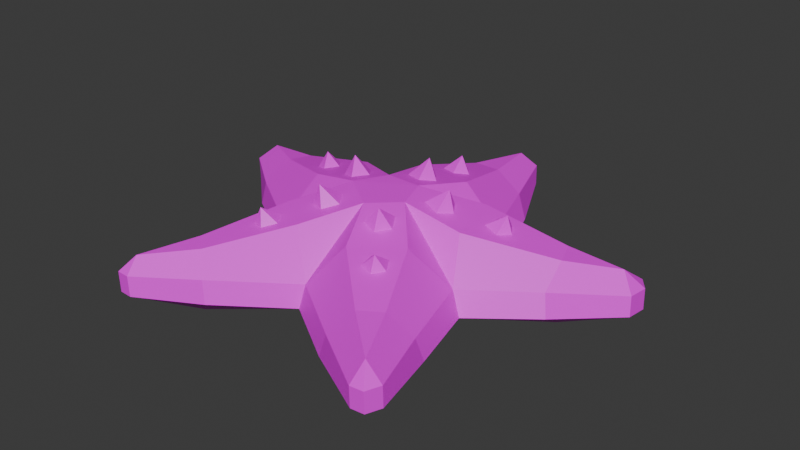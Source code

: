 # Source: SM_Prop_Starfish_01.blend  (saved by Blender 4.5.88; exported with 4.5.12 LTS)
import bpy
from mathutils import Matrix  # noqa: F401  (used for matrix-valued properties, if any)

bpy.ops.wm.read_factory_settings(use_empty=True)
scene = bpy.context.scene
scene.name = 'Scene'

# ---- collections
col_sm_prop_starfish_01 = bpy.data.collections.new('SM_Prop_Starfish_01'); scene.collection.children.link(col_sm_prop_starfish_01)

# ---- images (referenced by path relative to the original .blend; pixels are not part of the script)
import os
ASSET_DIR = os.environ.get("B2B_ASSET_DIR", "")  # directory of the original .blend (textures are referenced by path, not embedded)
HERE = os.path.dirname(os.path.abspath(__file__))  # packed textures are extracted next to this script under _unpacked/

def load_image(name, relpath, width, height, colorspace="sRGB"):
    """Load a texture the original file referenced (path relative to the .blend, or extracted next to this script)."""
    p = next((c for c in (os.path.join(HERE, relpath), os.path.join(ASSET_DIR, relpath)) if relpath and os.path.exists(c)), "")
    if p:
        img = bpy.data.images.load(p, check_existing=True)
        img.name = name
    else:  # same state as the original file: an image datablock whose file is absent (Cycles renders it pink)
        img = bpy.data.images.new(name, width, height)
        img.source = "FILE"
        img.filepath = "//" + (relpath or name)
    img.colorspace_settings.name = colorspace
    return img
img_file383 = load_image('_file383', 'RopeBridge.png', 1024, 1024, 'sRGB')

# ---- materials (node trees are filled in below, after node groups)
mat_explorer_mat32 = bpy.data.materials.new('Explorer_MAT32')
mat_explorer_mat32.diffuse_color = (1.0, 1.0, 1.0, 1.0)
mat_explorer_mat32.roughness = 0.5528

# ---- material node trees
mat_explorer_mat32.use_nodes = True; mat_explorer_mat32.node_tree.nodes.clear()
_N = mat_explorer_mat32.node_tree.nodes; _L = mat_explorer_mat32.node_tree.links
n0 = _N.new('ShaderNodeBsdfPrincipled'); n0.name = 'Principled BSDF'; n0.location = (-200, 100)
n0.inputs[2].default_value = 0.5528
n0.inputs[27].default_value = (0.0, 0.0, 0.0, 1.0)
n0.inputs[28].default_value = 1.0
n1 = _N.new('ShaderNodeOutputMaterial'); n1.name = 'Material Output'; n1.location = (200, 100)
n2 = _N.new('ShaderNodeNormalMap'); n2.name = 'Normal Map'; n2.location = (-600, -600)
n2.label = 'Normal/Map'
n3 = _N.new('ShaderNodeTexImage'); n3.name = 'Image Texture'; n3.location = (-600, 300)
n3.image = img_file383
_L.new(n0.outputs[0], n1.inputs[0])
_L.new(n2.outputs[0], n0.inputs[5])
_L.new(n3.outputs[0], n0.inputs[0])
n1.is_active_output = True

# ---- world
world_world = bpy.data.worlds.new('World'); scene.world = world_world
world_world.use_nodes = True; world_world.node_tree.nodes.clear()
_N = world_world.node_tree.nodes; _L = world_world.node_tree.links
n0 = _N.new('ShaderNodeOutputWorld'); n0.name = 'World Output'; n0.location = (200, 100)
n1 = _N.new('ShaderNodeBackground'); n1.name = 'Background'; n1.location = (-200, 100)
n1.inputs[0].default_value = (0.05088, 0.05088, 0.05088, 1.0)
_L.new(n1.outputs[0], n0.inputs[0])
n0.is_active_output = True
world_world.color = (0.05088, 0.05088, 0.05088)
world_world.sun_shadow_jitter_overblur = 0.0

# ---- meshes
me_mesh = bpy.data.meshes.new('Mesh')
me_mesh.from_pydata([(0.01195, 0.03268, 0.03376), (0.007111, 0.02091, 0.03551), (0.002714, 0.0143, 0.03703), (-0.007136, 0.0101, 0.03896), (0.007347, 0.009439, 0.03917), (0.0008673, 0.024, 0.04341), (-0.05816, -0.07258, 0.0186), (-0.05022, -0.04597, 0.0186), (-0.05817, -0.07237, 0.01029), (-0.05333, -0.04441, 0.01009), (-0.02711, -0.06509, 0.01011), (-0.0426, -0.05158, 0.02653), (-0.02769, -0.0221, 0.03376), (0.05924, 0.03411, 0.0186), (0.05817, 0.03835, 0.01009), (0.02546, 0.03445, 0.0186), (0.02909, 0.02136, 0.03393), (-0.05628, -0.07805, 0.0103), (0.0454, -0.01538, 0.009848), (0.02939, 0.03792, 0.009848), (-0.05105, -0.07834, 0.01029), (-0.0005313, -0.04578, 0.009848), (-0.04282, -0.01363, 0.009848), (-0.01368, -0.002486, 0.03912), (0.001424, -0.01386, 0.03901), (-0.05627, -0.07826, 0.0186), (-0.05228, -0.07279, 0.02423), (0.01217, -0.004037, 0.03903), (-0.01764, -0.01314, 0.0357), (-0.01459, -0.01921, 0.04341), (-0.01029, -0.01048, 0.03713), (-0.0299, -0.03134, 0.03082), (-0.02694, -0.03661, 0.03702), (-0.02317, -0.02881, 0.03212), (-0.02962, -0.03782, 0.02968), (-0.05104, -0.07856, 0.0186), (-0.019, -0.03497, 0.03153), (-0.01071, -0.0228, 0.03482), (-0.01739, -0.02031, 0.03442), (0.08703, 0.03427, 0.01029), (-0.02915, -0.06367, 0.0186), (-0.005756, -0.01713, 0.0365), (-0.03525, -0.05781, 0.0263), (0.06206, 0.025, 0.02676), (0.01509, 0.01011, 0.03644), (0.02357, 0.006671, 0.04341), (0.02247, 0.01189, 0.03473), (-0.01237, -0.0332, 0.03366), (0.0002819, -0.04302, 0.0186), (0.02662, 0.005914, 0.034), (0.09088, 0.0291, 0.0103), (0.06863, 0.002276, 0.01011), (0.0225, -0.0004051, 0.03529), (0.0148, 0.001919, 0.03697), (0.03638, 0.01694, 0.03161), (0.04371, 0.01373, 0.03702), (0.04303, 0.01834, 0.03024), (0.08699, 0.03401, 0.0186), (0.03582, 0.009376, 0.03192), (0.08992, 0.02151, 0.01028), (0.04659, 0.01316, 0.02966), (0.08361, 0.02638, 0.02451), (-0.02362, -0.04009, 0.03002), (0.04305, 0.007438, 0.03053), (0.01137, -0.03412, 0.03366), (0.04101, -0.01343, 0.0186), (0.03465, -0.001702, 0.03344), (0.007084, -0.01361, 0.03725), (0.01395, -0.02022, 0.04341), (0.01465, -0.01124, 0.03655), (0.02524, -0.06298, 0.01008), (0.0286, -0.02244, 0.03376), (0.01846, -0.01766, 0.03498), (0.01415, -0.02319, 0.0345), (0.007307, -0.02128, 0.03577), (0.06593, 0.01454, 0.02674), (0.09084, 0.02885, 0.0186), (0.0663, 0.004791, 0.0186), (0.05277, -0.04346, 0.01009), (0.08987, 0.02126, 0.0186), (0.0272, -0.06154, 0.0186), (0.05042, -0.04518, 0.0186), (0.02054, -0.03135, 0.03215), (0.02679, -0.03727, 0.03702), (0.02761, -0.02946, 0.03171), (0.02096, -0.03847, 0.03091), (0.03088, -0.03526, 0.03038), (0.02711, -0.04006, 0.02999), (0.007193, -0.01568, 0.03691), (0.03456, -0.05559, 0.02756), (0.04254, -0.05003, 0.02746), (0.05908, -0.07075, 0.01028), (0.0514, -0.07719, 0.01029), (0.05231, -0.07095, 0.02521), (0.05138, -0.07741, 0.0186), (0.05905, -0.07097, 0.0186), (0.05679, -0.07671, 0.0103), (0.05676, -0.07692, 0.0186), (-0.004991, 0.01695, 0.03643), (-0.04045, -0.01343, 0.0186), (-0.004434, 0.02453, 0.03474), (0.002477, 0.02661, 0.03422), (-0.0129, 0.006876, 0.03728), (-0.02229, 0.008292, 0.04341), (-0.01791, 0.0009767, 0.03692), (-0.02442, 0.003746, 0.03524), (-0.01749, 0.01298, 0.03579), (-0.02411, 0.01054, 0.03476), (-0.03605, 0.002034, 0.03378), (0.01562, 0.06342, 0.0186), (0.006183, 0.04273, 0.03037), (0.0002515, 0.04533, 0.03702), (0.001999, 0.03652, 0.03195), (-0.005231, 0.03909, 0.0314), (0.02081, 0.06065, 0.01007), (0.001772, 0.0481, 0.02911), (-0.01112, 0.03415, 0.03366), (-0.02489, 0.03445, 0.0186), (-0.02907, 0.02276, 0.03364), (0.005247, 0.06286, 0.02642), (-0.03429, 0.01359, 0.03226), (-0.04262, 0.01478, 0.03702), (-0.03879, 0.007983, 0.03174), (-0.04485, 0.01069, 0.03023), (-0.03855, 0.01914, 0.03091), (-0.02762, 0.03766, 0.009849), (-0.06969, 0.006048, 0.0186), (-0.04454, 0.01693, 0.0298), (-0.0701, 0.003566, 0.01012), (-0.01949, 0.06244, 0.01007), (-0.01507, 0.06342, 0.0186), (-0.005559, 0.06288, 0.02629), (-0.06527, 0.01634, 0.02677), (0.005679, 0.09103, 0.0186), (-0.004743, 0.04614, 0.02965), (-0.05937, 0.03359, 0.0186), (-0.004197, 0.0463, 0.02961), (0.005691, 0.09131, 0.01028), (-0.05951, 0.03624, 0.0101), (-0.0001183, 0.08764, 0.02396), (-0.06212, 0.02502, 0.02638), (-0.08435, 0.02734, 0.02426), (-0.005115, 0.09103, 0.0186), (-0.0001331, 0.09391, 0.0186), (-0.005106, 0.09131, 0.01028), (-0.08993, 0.02198, 0.01029), (-0.0001229, 0.09419, 0.01029), (-0.08991, 0.02172, 0.0186), (-0.08722, 0.03426, 0.01029), (-0.0872, 0.034, 0.0186), (-0.09088, 0.02968, 0.0103), (-0.09086, 0.02942, 0.0186), (-9.13e-05, 0.08759, 0.007136), (-0.08382, 0.0268, 0.007394), (-0.05286, -0.07404, 0.007297), (0.05301, -0.07233, 0.007243), (0.08675, 0.02727, 0.007255), (-0.002833, 0.0617, 0.0001983), (0.003634, 0.06141, 0.0001687), (0.007126, 0.01008, -0.0007043), (-0.005361, 0.01007, -0.0006917), (-0.064, 0.02236, 0.000664), (-0.06551, 0.01772, 0.0006498), (-0.00895, -0.001413, -0.0006676), (-0.03714, -0.05718, 0.0007843), (-0.04246, -0.05298, 0.0006922), (0.0007564, -0.00838, -0.0007028), (0.04116, -0.0517, 0.0006396), (0.03589, -0.05543, 0.0007318), (0.01069, -0.00153, -0.0007201), (0.0627, 0.02273, 0.0003599), (0.06444, 0.01673, 0.0004369), (0.03589, 0.007031, -0.0001778), (0.03393, 0.01618, -0.000191), (0.005437, 0.03491, -0.000282), (-0.004157, 0.03465, -0.000268), (-0.03263, 0.01579, -6.135e-05), (-0.03483, 0.007343, -6.473e-05), (-0.02725, -0.02958, 7.509e-05), (-0.01973, -0.03476, 0.0001012), (0.0206, -0.03496, 0.0001076), (0.02751, -0.02923, 3.063e-05)], [], [(1, 5, 2), (8, 6, 7, 9), (7, 11, 12, 99), (15, 13, 14, 19), (11, 7, 6, 26), (4, 16, 15), (6, 8, 17, 25), (13, 15, 16, 43), (25, 17, 20, 35), (24, 27, 4, 23), (4, 3, 23), (6, 25, 26), (28, 29, 30), (31, 32, 33), (34, 32, 31), (35, 26, 25), (33, 32, 36), (37, 29, 38), (39, 14, 13, 57), (40, 35, 20, 10), (26, 35, 40, 42), (41, 29, 37), (44, 45, 46), (47, 42, 40, 48), (38, 29, 28), (10, 21, 48, 40), (46, 45, 49), (48, 24, 47), (52, 45, 53), (54, 55, 56), (58, 55, 54), (56, 55, 60), (13, 43, 61, 57), (62, 32, 34), (30, 29, 41), (63, 55, 58), (64, 24, 48), (65, 66, 27), (60, 55, 63), (67, 68, 69), (36, 32, 62), (50, 39, 57, 76), (48, 21, 70, 80), (65, 18, 51, 77), (65, 27, 71), (69, 68, 72), (53, 45, 44), (73, 68, 74), (75, 66, 65, 77), (59, 50, 76, 79), (57, 61, 76), (77, 51, 59, 79), (78, 18, 65, 81), (61, 75, 77, 79), (64, 48, 80, 89), (79, 76, 61), (49, 45, 52), (81, 65, 71, 90), (82, 83, 84), (85, 83, 82), (84, 83, 86), (87, 83, 85), (86, 83, 87), (74, 68, 67, 88), (80, 70, 92, 94), (72, 68, 73), (91, 78, 81, 95), (93, 89, 80, 94), (81, 90, 93, 95), (96, 91, 95, 97), (92, 96, 97, 94), (97, 93, 94), (95, 93, 97), (26, 42, 11), (90, 89, 93), (0, 4, 15), (2, 5, 98), (12, 23, 99), (98, 5, 100), (101, 5, 1), (102, 103, 104), (104, 103, 105), (100, 5, 101), (106, 103, 102), (105, 103, 107), (99, 23, 108), (9, 7, 99, 22), (0, 15, 109, 119), (110, 111, 112), (107, 103, 106), (112, 111, 113), (15, 19, 114, 109), (115, 111, 110), (3, 116, 117), (118, 3, 117), (120, 121, 122), (122, 121, 123), (124, 121, 120), (126, 99, 108, 132), (123, 121, 127), (127, 121, 124), (128, 22, 99, 126), (130, 117, 116, 131), (119, 109, 133, 139), (113, 111, 134), (118, 117, 135, 140), (134, 111, 115, 136), (109, 114, 137, 133), (129, 125, 117, 130), (130, 131, 139, 142), (117, 125, 138, 135), (126, 132, 141, 147), (133, 143, 139), (144, 129, 130, 142), (142, 139, 143), (143, 133, 137, 146), (145, 128, 126, 147), (141, 140, 135, 149), (144, 142, 143, 146), (135, 138, 148, 149), (17, 154, 20), (10, 20, 154, 164), (21, 10, 164, 179), (21, 179, 166), (96, 155, 91), (91, 155, 167, 78), (18, 78, 167, 181), (18, 181, 169), (159, 169, 166, 160), (166, 163, 160), (146, 152, 144), (129, 144, 152, 157), (125, 129, 157, 175), (160, 125, 175), (150, 148, 153), (145, 150, 153), (177, 22, 128, 162), (19, 14, 170, 173), (173, 159, 19), (50, 156, 39), (147, 141, 151), (149, 151, 141), (145, 147, 151, 150), (150, 151, 149, 148), (132, 140, 141), (61, 43, 75), (131, 119, 139), (146, 137, 152), (158, 114, 19, 174), (159, 174, 19), (161, 138, 125, 176), (160, 176, 125), (148, 138, 161, 153), (145, 153, 162, 128), (17, 8, 154), (165, 9, 22, 178), (163, 178, 22), (96, 92, 155), (168, 70, 21, 180), (166, 180, 21), (156, 170, 14, 39), (50, 59, 156), (59, 51, 171, 156), (171, 51, 18, 172), (169, 172, 18), (158, 152, 137, 114), (165, 154, 8, 9), (168, 155, 92, 70), (157, 158, 174, 175), (162, 161, 176, 177), (164, 165, 178, 179), (167, 168, 180, 181), (170, 171, 172, 173), (157, 152, 158), (153, 161, 162), (164, 154, 165), (167, 155, 168), (170, 156, 171), (173, 172, 169, 159), (175, 174, 159, 160), (177, 176, 160, 163), (179, 178, 163, 166), (181, 180, 166, 169), (177, 163, 22), (43, 16, 66, 75), (64, 89, 90, 71), (12, 11, 42, 47), (27, 24, 64, 71), (24, 23, 12, 47), (23, 3, 118, 108), (16, 4, 27, 66), (132, 108, 118, 140), (0, 119, 131, 116), (4, 0, 116, 3)])
me_mesh.polygons.foreach_set('use_smooth', [True] * 194)
_k = set([(0, 4), (0, 15), (0, 116), (0, 119), (1, 2), (1, 5), (1, 101), (2, 5), (2, 98), (3, 4), (3, 23), (3, 116), (3, 117), (3, 118), (4, 15), (4, 16), (4, 23), (4, 27), (5, 98), (5, 100), (5, 101), (6, 7), (6, 8), (6, 25), (6, 26), (7, 9), (7, 11), (7, 99), (8, 9), (8, 17), (8, 154), (9, 22), (9, 165), (10, 20), (10, 21), (10, 40), (10, 164), (11, 12), (11, 26), (11, 42), (12, 23), (12, 47), (12, 99), (13, 14), (13, 15), (13, 43), (13, 57), (14, 19), (14, 39), (14, 170), (15, 16), (15, 19), (15, 109), (16, 43), (16, 66), (17, 20), (17, 25), (17, 154), (18, 51), (18, 65), (18, 78), (18, 169), (18, 172), (18, 181), (19, 114), (19, 159), (19, 173), (19, 174), (20, 35), (20, 154), (21, 48), (21, 70), (21, 166), (21, 179), (21, 180), (22, 99), (22, 128), (22, 163), (22, 177), (22, 178), (23, 24), (23, 99), (23, 108), (24, 27), (24, 47), (24, 48), (24, 64), (25, 26), (25, 35), (26, 35), (26, 42), (27, 65), (27, 66), (27, 71), (28, 29), (28, 30), (28, 38), (29, 30), (29, 37), (29, 38), (29, 41), (30, 41), (31, 32), (31, 33), (31, 34), (32, 33), (32, 34), (32, 36), (32, 62), (33, 36), (34, 62), (35, 40), (36, 62), (37, 38), (37, 41), (39, 50), (39, 57), (39, 156), (40, 42), (40, 48), (42, 47), (43, 61), (43, 75), (44, 45), (44, 46), (44, 53), (45, 46), (45, 49), (45, 52), (45, 53), (46, 49), (47, 48), (48, 64), (48, 80), (49, 52), (50, 59), (50, 76), (50, 156), (51, 59), (51, 77), (51, 171), (52, 53), (54, 55), (54, 56), (54, 58), (55, 56), (55, 58), (55, 60), (55, 63), (56, 60), (57, 61), (57, 76), (58, 63), (59, 79), (59, 156), (60, 63), (61, 75), (61, 76), (61, 79), (64, 71), (64, 89), (65, 66), (65, 71), (65, 77), (65, 81), (66, 75), (67, 68), (67, 69), (67, 88), (68, 69), (68, 72), (68, 73), (68, 74), (69, 72), (70, 80), (70, 92), (70, 168), (71, 90), (72, 73), (73, 74), (74, 88), (75, 77), (76, 79), (77, 79), (78, 81), (78, 91), (78, 167), (80, 89), (80, 94), (81, 90), (81, 95), (82, 83), (82, 84), (82, 85), (83, 84), (83, 85), (83, 86), (83, 87), (84, 86), (85, 87), (86, 87), (89, 90), (89, 93), (90, 93), (91, 95), (91, 96), (91, 155), (92, 94), (92, 96), (92, 155), (93, 94), (93, 95), (93, 97), (94, 97), (95, 97), (96, 97), (96, 155), (98, 100), (99, 108), (99, 126), (100, 101), (102, 103), (102, 104), (102, 106), (103, 104), (103, 105), (103, 106), (103, 107), (104, 105), (105, 107), (106, 107), (108, 118), (108, 132), (109, 114), (109, 119), (109, 133), (110, 111), (110, 112), (110, 115), (111, 112), (111, 113), (111, 115), (111, 134), (112, 113), (113, 134), (114, 137), (114, 158), (115, 136), (116, 117), (116, 131), (117, 118), (117, 125), (117, 130), (117, 135), (118, 140), (119, 131), (119, 139), (120, 121), (120, 122), (120, 124), (121, 122), (121, 123), (121, 124), (121, 127), (122, 123), (123, 127), (124, 127), (125, 129), (125, 138), (125, 160), (125, 175), (125, 176), (126, 128), (126, 132), (126, 147), (128, 145), (128, 162), (129, 130), (129, 144), (129, 157), (130, 131), (130, 142), (131, 139), (132, 140), (132, 141), (133, 137), (133, 139), (133, 143), (134, 136), (135, 138), (135, 140), (135, 149), (137, 146), (137, 152), (138, 148), (138, 161), (139, 142), (139, 143), (140, 141), (141, 147), (141, 149), (141, 151), (142, 143), (142, 144), (143, 146), (144, 146), (144, 152), (145, 147), (145, 150), (145, 153), (146, 152), (147, 151), (148, 149), (148, 150), (148, 153), (149, 151), (150, 151), (150, 153), (152, 157), (152, 158), (153, 161), (153, 162), (154, 164), (154, 165), (155, 167), (155, 168), (156, 170), (156, 171), (157, 158), (157, 175), (158, 174), (159, 160), (159, 169), (159, 173), (159, 174), (160, 163), (160, 166), (160, 175), (160, 176), (161, 162), (161, 176), (162, 177), (163, 166), (163, 177), (163, 178), (164, 165), (164, 179), (165, 178), (166, 169), (166, 179), (166, 180), (167, 168), (167, 181), (168, 180), (169, 172), (169, 181), (170, 171), (170, 173), (171, 172), (172, 173), (174, 175), (176, 177), (178, 179), (180, 181)])
me_mesh.attributes.new('sharp_edge', 'BOOLEAN', 'EDGE').data.foreach_set('value', [ (min(e.vertices), max(e.vertices)) in _k for e in me_mesh.edges])
_uv = me_mesh.uv_layers.new(name='map1')
_uv.uv.foreach_set('vector', [0.1759, 0.2103, 0.1759, 0.2102, 0.176, 0.2103, 0.2079, 0.1815, 0.2079, 0.1815, 0.2078, 0.1815, 0.2078, 0.1815, 0.2078, 0.1815, 0.2078, 0.2115, 0.2077, 0.2116, 0.2076, 0.1816, 0.2074, 0.1819, 0.2074, 0.1821, 0.2073, 0.1821, 0.2073, 0.182, 0.2078, 0.2115, 0.2078, 0.1815, 0.2079, 0.1815, 0.2079, 0.2115, 0.2075, 0.2118, 0.2074, 0.212, 0.2074, 0.1819, 0.2079, 0.1815, 0.2079, 0.1815, 0.2079, 0.1815, 0.208, 0.1815, 0.2074, 0.1821, 0.2074, 0.1819, 0.2074, 0.212, 0.2074, 0.2122, 0.208, 0.1815, 0.2079, 0.1815, 0.2079, 0.1815, 0.208, 0.1815, 0.2076, 0.2118, 0.2076, 0.2119, 0.2075, 0.2118, 0.2076, 0.2117, 0.2075, 0.2118, 0.2075, 0.2117, 0.2076, 0.2117, 0.2079, 0.1815, 0.208, 0.1815, 0.2079, 0.2115, 0.1764, 0.2102, 0.1765, 0.2103, 0.1763, 0.2103, 0.1766, 0.2102, 0.1767, 0.2103, 0.1766, 0.2103, 0.1767, 0.2102, 0.1767, 0.2103, 0.1766, 0.2102, 0.208, 0.1815, 0.2079, 0.2115, 0.208, 0.1815, 0.1766, 0.2103, 0.1767, 0.2103, 0.1766, 0.2103, 0.1765, 0.2103, 0.1765, 0.2103, 0.1765, 0.2103, 0.2074, 0.1823, 0.2073, 0.1821, 0.2074, 0.1821, 0.2074, 0.1823, 0.2079, 0.1816, 0.208, 0.1815, 0.2079, 0.1815, 0.2079, 0.1816, 0.2079, 0.2115, 0.208, 0.1815, 0.2079, 0.1816, 0.2079, 0.2116, 0.1764, 0.2104, 0.1765, 0.2103, 0.1765, 0.2103, 0.176, 0.2104, 0.176, 0.2105, 0.1759, 0.2105, 0.2077, 0.2117, 0.2079, 0.2116, 0.2079, 0.1816, 0.2078, 0.1818, 0.1765, 0.2103, 0.1765, 0.2103, 0.1764, 0.2102, 0.2079, 0.1816, 0.2078, 0.1818, 0.2078, 0.1818, 0.2079, 0.1816, 0.1759, 0.2105, 0.176, 0.2105, 0.176, 0.2105, 0.2078, 0.1818, 0.2076, 0.2118, 0.2077, 0.2117, 0.176, 0.2105, 0.176, 0.2105, 0.1761, 0.2105, 0.1758, 0.2105, 0.1758, 0.2107, 0.1758, 0.2106, 0.1759, 0.2106, 0.1758, 0.2107, 0.1758, 0.2105, 0.1758, 0.2106, 0.1758, 0.2107, 0.1758, 0.2106, 0.2074, 0.1821, 0.2074, 0.2122, 0.2074, 0.2123, 0.2074, 0.1823, 0.1767, 0.2103, 0.1767, 0.2103, 0.1767, 0.2102, 0.1763, 0.2103, 0.1765, 0.2103, 0.1764, 0.2104, 0.1759, 0.2106, 0.1758, 0.2107, 0.1759, 0.2106, 0.2078, 0.2118, 0.2076, 0.2118, 0.2078, 0.1818, 0.2076, 0.182, 0.2076, 0.212, 0.2076, 0.2119, 0.1758, 0.2106, 0.1758, 0.2107, 0.1759, 0.2106, 0.1763, 0.2105, 0.1763, 0.2106, 0.1762, 0.2105, 0.1766, 0.2103, 0.1767, 0.2103, 0.1767, 0.2103, 0.2074, 0.1823, 0.2074, 0.1823, 0.2074, 0.1823, 0.2074, 0.1823, 0.2078, 0.1818, 0.2078, 0.1818, 0.2079, 0.1819, 0.2079, 0.1819, 0.2076, 0.182, 0.2076, 0.182, 0.2075, 0.1822, 0.2075, 0.1822, 0.2076, 0.182, 0.2076, 0.2119, 0.2077, 0.2119, 0.1762, 0.2105, 0.1763, 0.2106, 0.1762, 0.2106, 0.1761, 0.2105, 0.176, 0.2105, 0.176, 0.2104, 0.1763, 0.2106, 0.1763, 0.2106, 0.1763, 0.2105, 0.2075, 0.2122, 0.2076, 0.212, 0.2076, 0.182, 0.2075, 0.1822, 0.2074, 0.1823, 0.2074, 0.1823, 0.2074, 0.1823, 0.2074, 0.1823, 0.2074, 0.1823, 0.2074, 0.2123, 0.2074, 0.1823, 0.2075, 0.1822, 0.2075, 0.1822, 0.2074, 0.1823, 0.2074, 0.1823, 0.2078, 0.1821, 0.2076, 0.182, 0.2076, 0.182, 0.2078, 0.1821, 0.2074, 0.2123, 0.2075, 0.2122, 0.2075, 0.1822, 0.2074, 0.1823, 0.2078, 0.2118, 0.2078, 0.1818, 0.2079, 0.1819, 0.2079, 0.212, 0.2074, 0.1823, 0.2074, 0.1823, 0.2074, 0.2123, 0.176, 0.2105, 0.176, 0.2105, 0.176, 0.2105, 0.2078, 0.1821, 0.2076, 0.182, 0.2077, 0.2119, 0.2078, 0.212, 0.1763, 0.2107, 0.1764, 0.2108, 0.1763, 0.2107, 0.1764, 0.2107, 0.1764, 0.2108, 0.1763, 0.2107, 0.1763, 0.2107, 0.1764, 0.2108, 0.1763, 0.2108, 0.1764, 0.2108, 0.1764, 0.2108, 0.1764, 0.2107, 0.1763, 0.2108, 0.1764, 0.2108, 0.1764, 0.2108, 0.1763, 0.2105, 0.1763, 0.2106, 0.1763, 0.2105, 0.1763, 0.2105, 0.2079, 0.1819, 0.2079, 0.1819, 0.208, 0.1821, 0.208, 0.1821, 0.1762, 0.2106, 0.1763, 0.2106, 0.1763, 0.2106, 0.2079, 0.1821, 0.2078, 0.1821, 0.2078, 0.1821, 0.208, 0.1821, 0.208, 0.2121, 0.2079, 0.212, 0.2079, 0.1819, 0.208, 0.1821, 0.2078, 0.1821, 0.2078, 0.212, 0.208, 0.2121, 0.208, 0.1821, 0.208, 0.1821, 0.2079, 0.1821, 0.208, 0.1821, 0.208, 0.1821, 0.208, 0.1821, 0.208, 0.1821, 0.208, 0.1821, 0.208, 0.1821, 0.208, 0.1821, 0.208, 0.2121, 0.208, 0.1821, 0.208, 0.1821, 0.208, 0.2121, 0.208, 0.1821, 0.2079, 0.2115, 0.2079, 0.2116, 0.2078, 0.2115, 0.2078, 0.212, 0.2079, 0.212, 0.208, 0.2121, 0.2074, 0.2119, 0.2075, 0.2118, 0.2074, 0.1819, 0.176, 0.2103, 0.1759, 0.2102, 0.176, 0.2102, 0.2077, 0.2116, 0.2076, 0.2117, 0.2076, 0.1816, 0.176, 0.2102, 0.1759, 0.2102, 0.176, 0.2101, 0.1759, 0.2102, 0.1759, 0.2102, 0.1759, 0.2103, 0.1762, 0.2102, 0.1762, 0.2101, 0.1763, 0.2101, 0.1763, 0.2101, 0.1762, 0.2101, 0.1763, 0.2101, 0.176, 0.2101, 0.1759, 0.2102, 0.1759, 0.2102, 0.1762, 0.2101, 0.1762, 0.2101, 0.1762, 0.2102, 0.1763, 0.2101, 0.1762, 0.2101, 0.1762, 0.21, 0.2076, 0.1816, 0.2076, 0.2117, 0.2075, 0.2116, 0.2078, 0.1815, 0.2078, 0.1815, 0.2076, 0.1816, 0.2076, 0.1816, 0.2074, 0.2119, 0.2074, 0.1819, 0.2072, 0.1819, 0.2072, 0.2118, 0.1757, 0.2101, 0.1757, 0.2101, 0.1758, 0.2101, 0.1762, 0.21, 0.1762, 0.2101, 0.1762, 0.2101, 0.1758, 0.2101, 0.1757, 0.2101, 0.1758, 0.21, 0.2074, 0.1819, 0.2073, 0.182, 0.2072, 0.1819, 0.2072, 0.1819, 0.1757, 0.21, 0.1757, 0.2101, 0.1757, 0.2101, 0.2075, 0.2117, 0.2073, 0.2117, 0.2074, 0.1817, 0.2074, 0.2116, 0.2075, 0.2117, 0.2074, 0.1817, 0.1762, 0.2099, 0.1763, 0.2098, 0.1763, 0.2099, 0.1763, 0.2099, 0.1763, 0.2098, 0.1763, 0.2098, 0.1762, 0.2098, 0.1763, 0.2098, 0.1762, 0.2099, 0.2075, 0.1814, 0.2076, 0.1816, 0.2075, 0.2116, 0.2074, 0.2114, 0.1763, 0.2098, 0.1763, 0.2098, 0.1763, 0.2098, 0.1763, 0.2098, 0.1763, 0.2098, 0.1762, 0.2098, 0.2075, 0.1814, 0.2076, 0.1816, 0.2076, 0.1816, 0.2075, 0.1814, 0.2072, 0.1817, 0.2074, 0.1817, 0.2073, 0.2117, 0.2072, 0.2118, 0.2072, 0.2118, 0.2072, 0.1819, 0.207, 0.1818, 0.2071, 0.2118, 0.1758, 0.21, 0.1757, 0.2101, 0.1758, 0.21, 0.2074, 0.2116, 0.2074, 0.1817, 0.2074, 0.1815, 0.2074, 0.2115, 0.1758, 0.21, 0.1757, 0.2101, 0.1757, 0.21, 0.1758, 0.21, 0.2072, 0.1819, 0.2072, 0.1819, 0.207, 0.1818, 0.207, 0.1818, 0.2072, 0.1817, 0.2073, 0.1816, 0.2074, 0.1817, 0.2072, 0.1817, 0.2072, 0.1817, 0.2072, 0.2118, 0.2071, 0.2118, 0.207, 0.1818, 0.2074, 0.1817, 0.2073, 0.1816, 0.2073, 0.1815, 0.2074, 0.1815, 0.2075, 0.1814, 0.2074, 0.2114, 0.2074, 0.2113, 0.2074, 0.1813, 0.207, 0.1818, 0.207, 0.1818, 0.2071, 0.2118, 0.207, 0.1818, 0.2072, 0.1817, 0.2072, 0.1817, 0.207, 0.1818, 0.207, 0.1818, 0.2071, 0.2118, 0.207, 0.1818, 0.207, 0.1818, 0.207, 0.1818, 0.207, 0.1818, 0.207, 0.1818, 0.2074, 0.1813, 0.2075, 0.1814, 0.2075, 0.1814, 0.2074, 0.1813, 0.2074, 0.2113, 0.2074, 0.2115, 0.2074, 0.1815, 0.2073, 0.1813, 0.207, 0.1818, 0.207, 0.1818, 0.207, 0.1818, 0.207, 0.1818, 0.2074, 0.1815, 0.2073, 0.1815, 0.2073, 0.1813, 0.2073, 0.1813, 0.2389, 0.2085, 0.2389, 0.2085, 0.2389, 0.2084, 0.2388, 0.2083, 0.2389, 0.2084, 0.2389, 0.2085, 0.2388, 0.2084, 0.2387, 0.2082, 0.2388, 0.2083, 0.2388, 0.2084, 0.2387, 0.2084, 0.2387, 0.2082, 0.2387, 0.2084, 0.2385, 0.2083, 0.2389, 0.2079, 0.2388, 0.2079, 0.2388, 0.2079, 0.2388, 0.2079, 0.2388, 0.2079, 0.2387, 0.208, 0.2386, 0.2079, 0.2385, 0.208, 0.2386, 0.2079, 0.2387, 0.208, 0.2386, 0.2081, 0.2385, 0.208, 0.2386, 0.2081, 0.2384, 0.2082, 0.2599, 0.189, 0.26, 0.1891, 0.2599, 0.1891, 0.2599, 0.189, 0.2599, 0.1891, 0.2599, 0.1891, 0.2599, 0.189, 0.2379, 0.2083, 0.2379, 0.2083, 0.2379, 0.2083, 0.2381, 0.2084, 0.2379, 0.2083, 0.2379, 0.2083, 0.2381, 0.2083, 0.2383, 0.2084, 0.2381, 0.2084, 0.2381, 0.2083, 0.2382, 0.2083, 0.2384, 0.2083, 0.2383, 0.2084, 0.2382, 0.2083, 0.2384, 0.2087, 0.2384, 0.2087, 0.2384, 0.2086, 0.2384, 0.2087, 0.2384, 0.2087, 0.2384, 0.2086, 0.2384, 0.2084, 0.2386, 0.2084, 0.2385, 0.2086, 0.2384, 0.2086, 0.2382, 0.2081, 0.2381, 0.208, 0.2382, 0.2079, 0.2383, 0.2081, 0.2383, 0.2081, 0.2384, 0.2082, 0.2382, 0.2081, 0.2382, 0.2078, 0.2382, 0.2078, 0.2381, 0.2078, 0.2074, 0.1813, 0.2074, 0.2113, 0.2074, 0.1813, 0.2073, 0.1813, 0.2074, 0.1813, 0.2074, 0.2113, 0.2074, 0.1813, 0.2074, 0.1813, 0.2074, 0.1813, 0.2074, 0.1813, 0.2074, 0.1813, 0.2074, 0.1813, 0.2073, 0.1813, 0.2073, 0.1813, 0.2074, 0.2114, 0.2074, 0.2115, 0.2074, 0.2113, 0.2074, 0.2123, 0.2074, 0.2122, 0.2075, 0.2122, 0.2072, 0.2118, 0.2072, 0.2118, 0.2071, 0.2118, 0.2379, 0.2083, 0.2379, 0.2083, 0.2379, 0.2083, 0.2381, 0.2083, 0.2381, 0.2082, 0.2382, 0.2081, 0.2382, 0.2083, 0.2384, 0.2082, 0.2382, 0.2083, 0.2382, 0.2081, 0.2384, 0.2086, 0.2383, 0.2085, 0.2383, 0.2084, 0.2384, 0.2084, 0.2384, 0.2083, 0.2384, 0.2084, 0.2383, 0.2084, 0.2384, 0.2087, 0.2383, 0.2085, 0.2384, 0.2086, 0.2384, 0.2086, 0.2384, 0.2087, 0.2384, 0.2086, 0.2384, 0.2086, 0.2385, 0.2086, 0.2389, 0.2085, 0.2389, 0.2085, 0.2389, 0.2085, 0.2388, 0.2085, 0.2387, 0.2085, 0.2386, 0.2084, 0.2386, 0.2084, 0.2385, 0.2083, 0.2386, 0.2084, 0.2386, 0.2084, 0.2389, 0.2079, 0.2389, 0.2079, 0.2388, 0.2079, 0.2387, 0.2081, 0.2388, 0.2081, 0.2387, 0.2082, 0.2386, 0.2081, 0.2385, 0.2083, 0.2386, 0.2081, 0.2387, 0.2082, 0.2382, 0.2078, 0.2382, 0.2079, 0.2381, 0.208, 0.2381, 0.2078, 0.2382, 0.2078, 0.2382, 0.2078, 0.2382, 0.2078, 0.2382, 0.2078, 0.2384, 0.2079, 0.2383, 0.2079, 0.2382, 0.2078, 0.2383, 0.2079, 0.2384, 0.2079, 0.2385, 0.208, 0.2383, 0.2081, 0.2384, 0.2082, 0.2383, 0.2081, 0.2385, 0.208, 0.2381, 0.2083, 0.2379, 0.2083, 0.2379, 0.2083, 0.2381, 0.2082, 0.2388, 0.2085, 0.2389, 0.2085, 0.2389, 0.2085, 0.2387, 0.2085, 0.2387, 0.2081, 0.2388, 0.2079, 0.2389, 0.2079, 0.2388, 0.2081, 0.2598, 0.1887, 0.2599, 0.1887, 0.2599, 0.1889, 0.2599, 0.1889, 0.2595, 0.189, 0.2595, 0.189, 0.2597, 0.189, 0.2597, 0.189, 0.2597, 0.1893, 0.2597, 0.1893, 0.2598, 0.1892, 0.2598, 0.1892, 0.2602, 0.1893, 0.2601, 0.1893, 0.26, 0.1892, 0.2601, 0.1892, 0.2603, 0.1889, 0.2603, 0.1889, 0.2601, 0.189, 0.2601, 0.189, 0.2598, 0.1887, 0.2598, 0.1885, 0.2599, 0.1887, 0.2594, 0.1889, 0.2595, 0.189, 0.2595, 0.189, 0.2597, 0.1893, 0.2597, 0.1894, 0.2597, 0.1893, 0.2602, 0.1893, 0.2602, 0.1893, 0.2601, 0.1893, 0.2603, 0.1889, 0.2604, 0.1888, 0.2603, 0.1889, 0.2601, 0.189, 0.2601, 0.189, 0.26, 0.1891, 0.2599, 0.189, 0.2599, 0.1889, 0.2599, 0.1889, 0.2599, 0.189, 0.2599, 0.189, 0.2597, 0.189, 0.2597, 0.189, 0.2599, 0.189, 0.2599, 0.1891, 0.2598, 0.1892, 0.2598, 0.1892, 0.2599, 0.1891, 0.2599, 0.1891, 0.2601, 0.1892, 0.26, 0.1892, 0.2599, 0.1891, 0.26, 0.1891, 0.2384, 0.2084, 0.2385, 0.2083, 0.2386, 0.2084, 0.2074, 0.2122, 0.2074, 0.212, 0.2076, 0.212, 0.2075, 0.2122, 0.2078, 0.2118, 0.2079, 0.212, 0.2078, 0.212, 0.2077, 0.2119, 0.2077, 0.2116, 0.2078, 0.2115, 0.2079, 0.2116, 0.2077, 0.2117, 0.2076, 0.2119, 0.2076, 0.2118, 0.2078, 0.2118, 0.2077, 0.2119, 0.2076, 0.2118, 0.2076, 0.2117, 0.2077, 0.2116, 0.2077, 0.2117, 0.2076, 0.2117, 0.2075, 0.2117, 0.2074, 0.2116, 0.2075, 0.2116, 0.2074, 0.212, 0.2075, 0.2118, 0.2076, 0.2119, 0.2076, 0.212, 0.2074, 0.2114, 0.2075, 0.2116, 0.2074, 0.2116, 0.2074, 0.2115, 0.2074, 0.2119, 0.2072, 0.2118, 0.2072, 0.2118, 0.2073, 0.2117, 0.2075, 0.2118, 0.2074, 0.2119, 0.2073, 0.2117, 0.2075, 0.2117])
me_mesh.materials.append(mat_explorer_mat32)
me_mesh.update()
me_mesh.normals_split_custom_set([tuple(v) for v in zip(*[iter([0.6863, -0.3038, 0.6609, 0.6863, -0.3038, 0.6609, 0.6863, -0.3038, 0.6609, -0.9536, 0.2241, 0.2009, -0.9536, 0.2241, 0.2009, -0.9536, 0.2241, 0.2009, -0.9536, 0.2241, 0.2009, -0.6768, 0.1863, 0.7123, -0.6768, 0.1863, 0.7123, -0.6768, 0.1863, 0.7123, -0.6768, 0.1863, 0.7123, -0.002976, 0.9134, 0.4071, -0.002976, 0.9134, 0.4071, -0.002976, 0.9134, 0.4071, -0.002976, 0.9134, 0.4071, -0.6489, 0.2038, 0.7331, -0.6489, 0.2038, 0.7331, -0.6489, 0.2038, 0.7331, -0.6489, 0.2038, 0.7331, -0.2308, 0.7123, 0.6628, -0.2308, 0.7123, 0.6628, -0.2308, 0.7123, 0.6628, -0.9491, -0.315, -0.006943, -0.9491, -0.315, -0.006943, -0.9491, -0.315, -0.006943, -0.9491, -0.315, -0.006943, 0.037, 0.7314, 0.6809, 0.037, 0.7314, 0.6809, 0.037, 0.7314, 0.6809, 0.037, 0.7314, 0.6809, -0.0562, -0.9981, -0.02583, -0.0562, -0.9981, -0.02583, -0.0562, -0.9981, -0.02583, -0.0562, -0.9981, -0.02583, 0.003025, -0.007983, 1.0, 0.003025, -0.007983, 1.0, 0.003025, -0.007983, 1.0, 0.003025, -0.007983, 1.0, -0.01412, 0.02078, 0.9997, -0.01412, 0.02078, 0.9997, -0.01412, 0.02078, 0.9997, -0.6781, -0.2251, 0.6997, -0.6781, -0.2251, 0.6997, -0.6781, -0.2251, 0.6997, -0.365, 0.6557, 0.6609, -0.365, 0.6557, 0.6609, -0.365, 0.6557, 0.6609, -0.3667, 0.6156, 0.6976, -0.3667, 0.6156, 0.6976, -0.3667, 0.6156, 0.6976, -0.929, -0.1038, 0.3552, -0.929, -0.1038, 0.3552, -0.929, -0.1038, 0.3552, -0.03953, -0.7023, 0.7107, -0.03953, -0.7023, 0.7107, -0.03953, -0.7023, 0.7107, 0.5103, 0.2672, 0.8174, 0.5103, 0.2672, 0.8174, 0.5103, 0.2672, 0.8174, -0.3525, -0.9094, 0.2206, -0.3525, -0.9094, 0.2206, -0.3525, -0.9094, 0.2206, 0.07044, 0.9647, 0.2536, 0.07044, 0.9647, 0.2536, 0.07044, 0.9647, 0.2536, 0.07044, 0.9647, 0.2536, 0.5197, -0.8453, 0.1241, 0.5197, -0.8453, 0.1241, 0.5197, -0.8453, 0.1241, 0.5197, -0.8453, 0.1241, 0.3998, -0.5706, 0.7174, 0.3998, -0.5706, 0.7174, 0.3998, -0.5706, 0.7174, 0.3998, -0.5706, 0.7174, 0.5595, -0.6442, 0.5215, 0.5595, -0.6442, 0.5215, 0.5595, -0.6442, 0.5215, -0.08406, 0.8491, 0.5215, -0.08406, 0.8491, 0.5215, -0.08406, 0.8491, 0.5215, 0.3941, -0.5725, 0.7189, 0.3941, -0.5725, 0.7189, 0.3941, -0.5725, 0.7189, 0.3941, -0.5725, 0.7189, -0.948, -0.08811, 0.3058, -0.948, -0.08811, 0.3058, -0.948, -0.08811, 0.3058, 0.5655, -0.7913, 0.2326, 0.5655, -0.7913, 0.2326, 0.5655, -0.7913, 0.2326, 0.5655, -0.7913, 0.2326, 0.8134, 0.5382, 0.2206, 0.8134, 0.5382, 0.2206, 0.8134, 0.5382, 0.2206, 0.4533, -0.5229, 0.7219, 0.4533, -0.5229, 0.7219, 0.4533, -0.5229, 0.7219, -0.08127, -0.7461, 0.6609, -0.08127, -0.7461, 0.6609, -0.08127, -0.7461, 0.6609, -0.05713, 0.8234, 0.5646, -0.05713, 0.8234, 0.5646, -0.05713, 0.8234, 0.5646, -0.5708, 0.07705, 0.8174, -0.5708, 0.07705, 0.8174, -0.5708, 0.07705, 0.8174, 0.8054, 0.5249, 0.2752, 0.8054, 0.5249, 0.2752, 0.8054, 0.5249, 0.2752, 0.01844, 0.6429, 0.7657, 0.01844, 0.6429, 0.7657, 0.01844, 0.6429, 0.7657, 0.01844, 0.6429, 0.7657, -0.3537, -0.8939, 0.2752, -0.3537, -0.8939, 0.2752, -0.3537, -0.8939, 0.2752, 0.5442, 0.2968, 0.7847, 0.5442, 0.2968, 0.7847, 0.5442, 0.2968, 0.7847, -0.05674, -0.7143, 0.6976, -0.05674, -0.7143, 0.6976, -0.05674, -0.7143, 0.6976, -0.5645, -0.4583, 0.6865, -0.5645, -0.4583, 0.6865, -0.5645, -0.4583, 0.6865, 0.2385, -0.7098, 0.6628, 0.2385, -0.7098, 0.6628, 0.2385, -0.7098, 0.6628, 0.818, -0.4524, 0.3552, 0.818, -0.4524, 0.3552, 0.818, -0.4524, 0.3552, -0.1177, 0.6086, 0.7847, -0.1177, 0.6086, 0.7847, -0.1177, 0.6086, 0.7847, 0.5226, -0.6388, 0.5646, 0.5226, -0.6388, 0.5646, 0.5226, -0.6388, 0.5646, 0.8017, 0.5974, 0.02263, 0.8017, 0.5974, 0.02263, 0.8017, 0.5974, 0.02263, 0.8017, 0.5974, 0.02263, -0.5394, -0.794, 0.2803, -0.5394, -0.794, 0.2803, -0.5394, -0.794, 0.2803, -0.5394, -0.794, 0.2803, 0.5429, -0.737, 0.4026, 0.5429, -0.737, 0.4026, 0.5429, -0.737, 0.4026, 0.5429, -0.737, 0.4026, 0.6148, 0.3459, 0.7088, 0.6148, 0.3459, 0.7088, 0.6148, 0.3459, 0.7088, 0.7836, 0.3377, 0.5215, 0.7836, 0.3377, 0.5215, 0.7836, 0.3377, 0.5215, -0.6156, 0.07244, 0.7847, -0.6156, 0.07244, 0.7847, -0.6156, 0.07244, 0.7847, -0.2036, -0.9301, 0.3058, -0.2036, -0.9301, 0.3058, -0.2036, -0.9301, 0.3058, 0.4392, -0.5887, 0.6786, 0.4392, -0.5887, 0.6786, 0.4392, -0.5887, 0.6786, 0.4392, -0.5887, 0.6786, 0.992, -0.1265, 0.001376, 0.992, -0.1265, 0.001376, 0.992, -0.1265, 0.001376, 0.992, -0.1265, 0.001376, 0.5058, 0.3769, 0.776, 0.5058, 0.3769, 0.776, 0.5058, 0.3769, 0.776, 0.611, -0.7685, 0.1898, 0.611, -0.7685, 0.1898, 0.611, -0.7685, 0.1898, 0.611, -0.7685, 0.1898, 0.9021, 0.2544, 0.3486, 0.9021, 0.2544, 0.3486, 0.9021, 0.2544, 0.3486, 0.9021, 0.2544, 0.3486, 0.4025, -0.5276, 0.7481, 0.4025, -0.5276, 0.7481, 0.4025, -0.5276, 0.7481, 0.4025, -0.5276, 0.7481, -0.402, -0.6082, 0.6844, -0.402, -0.6082, 0.6844, -0.402, -0.6082, 0.6844, -0.402, -0.6082, 0.6844, 0.6476, -0.08256, 0.7575, 0.6476, -0.08256, 0.7575, 0.6476, -0.08256, 0.7575, 0.8244, -0.4762, 0.3058, 0.8244, -0.4762, 0.3058, 0.8244, -0.4762, 0.3058, 0.6899, 0.1973, 0.6965, 0.6899, 0.1973, 0.6965, 0.6899, 0.1973, 0.6965, 0.6899, 0.1973, 0.6965, -0.09975, 0.5673, 0.8174, -0.09975, 0.5673, 0.8174, -0.09975, 0.5673, 0.8174, -0.6978, -0.1626, 0.6976, -0.6978, -0.1626, 0.6976, -0.6978, -0.1626, 0.6976, 0.7672, 0.3042, 0.5646, 0.7672, 0.3042, 0.5646, 0.7672, 0.3042, 0.5646, -0.183, -0.9167, 0.3552, -0.183, -0.9167, 0.3552, -0.183, -0.9167, 0.3552, 0.7445, -0.6082, 0.2752, 0.7445, -0.6082, 0.2752, 0.7445, -0.6082, 0.2752, -0.7356, -0.1489, 0.6609, -0.7356, -0.1489, 0.6609, -0.7356, -0.1489, 0.6609, -0.7356, -0.1489, 0.6609, -0.5095, -0.8519, 0.121, -0.5095, -0.8519, 0.121, -0.5095, -0.8519, 0.121, -0.5095, -0.8519, 0.121, 0.7596, -0.6118, 0.2206, 0.7596, -0.6118, 0.2206, 0.7596, -0.6118, 0.2206, 0.9492, 0.2678, 0.1654, 0.9492, 0.2678, 0.1654, 0.9492, 0.2678, 0.1654, 0.9492, 0.2678, 0.1654, -0.406, -0.5973, 0.6917, -0.406, -0.5973, 0.6917, -0.406, -0.5973, 0.6917, -0.406, -0.5973, 0.6917, 0.6705, 0.2302, 0.7053, 0.6705, 0.2302, 0.7053, 0.6705, 0.2302, 0.7053, 0.6705, 0.2302, 0.7053, 0.9336, -0.3582, -0.00578, 0.9336, -0.3582, -0.00578, 0.9336, -0.3582, -0.00578, 0.9336, -0.3582, -0.00578, 0.0892, -0.9957, -0.02555, 0.0892, -0.9957, -0.02555, 0.0892, -0.9957, -0.02555, 0.0892, -0.9957, -0.02555, 0.06434, -0.7185, 0.6926, 0.06434, -0.7185, 0.6926, 0.06434, -0.7185, 0.6926, 0.6761, -0.2594, 0.6897, 0.6761, -0.2594, 0.6897, 0.6761, -0.2594, 0.6897, -0.04367, -0.08833, 0.9951, -0.04367, -0.08833, 0.9951, -0.04367, -0.08833, 0.9951, 0.06592, -0.07647, 0.9949, 0.06592, -0.07647, 0.9949, 0.06592, -0.07647, 0.9949, 0.7463, 0.007165, 0.6655, 0.7463, 0.007165, 0.6655, 0.7463, 0.007165, 0.6655, -0.2558, -0.5646, 0.7847, -0.2558, -0.5646, 0.7847, -0.2558, -0.5646, 0.7847, -0.6532, 0.2735, 0.7061, -0.6532, 0.2735, 0.7061, -0.6532, 0.2735, 0.7061, -0.8346, 0.1775, 0.5215, -0.8346, 0.1775, 0.5215, -0.8346, 0.1775, 0.5215, 0.7039, 0.6411, 0.3058, 0.7039, 0.6411, 0.3058, 0.7039, 0.6411, 0.3058, 0.4479, -0.4285, 0.7847, 0.4479, -0.4285, 0.7847, 0.4479, -0.4285, 0.7847, -0.4441, -0.7285, 0.5215, -0.4441, -0.7285, 0.5215, -0.4441, -0.7285, 0.5215, -0.2661, 0.9384, 0.2206, -0.2661, 0.9384, 0.2206, -0.2661, 0.9384, 0.2206, 0.5141, 0.5467, 0.6609, 0.5141, 0.5467, 0.6609, 0.5141, 0.5467, 0.6609, -0.9735, 0.06002, 0.2206, -0.9735, 0.06002, 0.2206, -0.9735, 0.06002, 0.2206, -0.2985, -0.6241, 0.7221, -0.2985, -0.6241, 0.7221, -0.2985, -0.6241, 0.7221, -0.9049, 0.2909, 0.3107, -0.9049, 0.2909, 0.3107, -0.9049, 0.2909, 0.3107, -0.9049, 0.2909, 0.3107, 0.654, 0.2706, 0.7065, 0.654, 0.2706, 0.7065, 0.654, 0.2706, 0.7065, 0.654, 0.2706, 0.7065, 0.6634, -0.2708, 0.6976, 0.6634, -0.2708, 0.6976, 0.6634, -0.2708, 0.6976, -0.3715, 0.8766, 0.3058, -0.3715, 0.8766, 0.3058, -0.3715, 0.8766, 0.3058, -0.2466, -0.5206, 0.8174, -0.2466, -0.5206, 0.8174, -0.2466, -0.5206, 0.8174, 0.8392, 0.297, 0.4555, 0.8392, 0.297, 0.4555, 0.8392, 0.297, 0.4555, 0.8392, 0.297, 0.4555, 0.6793, 0.6422, 0.3552, 0.6793, 0.6422, 0.3552, 0.6793, 0.6422, 0.3552, -0.7375, 0.0264, 0.6748, -0.7375, 0.0264, 0.6748, -0.7375, 0.0264, 0.6748, 0.2639, 0.7246, 0.6366, 0.2639, 0.7246, 0.6366, 0.2639, 0.7246, 0.6366, 0.4094, -0.4052, 0.8174, 0.4094, -0.4052, 0.8174, 0.4094, -0.4052, 0.8174, -0.4501, -0.6918, 0.5646, -0.4501, -0.6918, 0.5646, -0.4501, -0.6918, 0.5646, 0.4754, 0.5361, 0.6976, 0.4754, 0.5361, 0.6976, 0.4754, 0.5361, 0.6976, -0.3995, -0.5371, 0.743, -0.3995, -0.5371, 0.743, -0.3995, -0.5371, 0.743, -0.3995, -0.5371, 0.743, -0.9591, 0.06587, 0.2752, -0.9591, 0.06587, 0.2752, -0.9591, 0.06587, 0.2752, -0.3807, 0.8538, 0.3552, -0.3807, 0.8538, 0.3552, -0.3807, 0.8538, 0.3552, -0.5311, -0.8201, 0.2131, -0.5311, -0.8201, 0.2131, -0.5311, -0.8201, 0.2131, -0.5311, -0.8201, 0.2131, -0.6687, 0.267, 0.694, -0.6687, 0.267, 0.694, -0.6687, 0.267, 0.694, -0.6687, 0.267, 0.694, 0.5872, 0.2084, 0.7822, 0.5872, 0.2084, 0.7822, 0.5872, 0.2084, 0.7822, 0.5872, 0.2084, 0.7822, -0.8019, 0.1953, 0.5646, -0.8019, 0.1953, 0.5646, -0.8019, 0.1953, 0.5646, -0.05463, 0.7548, 0.6536, -0.05463, 0.7548, 0.6536, -0.05463, 0.7548, 0.6536, -0.05463, 0.7548, 0.6536, -0.2558, 0.9267, 0.2752, -0.2558, 0.9267, 0.2752, -0.2558, 0.9267, 0.2752, -0.2558, 0.9267, 0.2752, 0.8964, 0.3847, 0.2203, 0.8964, 0.3847, 0.2203, 0.8964, 0.3847, 0.2203, 0.8964, 0.3847, 0.2203, -0.8709, 0.2893, 0.3974, -0.8709, 0.2893, 0.3974, -0.8709, 0.2893, 0.3974, -0.8709, 0.2893, 0.3974, -0.6201, 0.2159, 0.7542, -0.6201, 0.2159, 0.7542, -0.6201, 0.2159, 0.7542, -0.6201, 0.2159, 0.7542, -0.03117, 0.945, 0.3255, -0.03117, 0.945, 0.3255, -0.03117, 0.945, 0.3255, -0.03117, 0.945, 0.3255, -0.3687, -0.4673, 0.8036, -0.3687, -0.4673, 0.8036, -0.3687, -0.4673, 0.8036, -0.3687, -0.4673, 0.8036, 0.3063, 0.6189, 0.7233, 0.3063, 0.6189, 0.7233, 0.3063, 0.6189, 0.7233, -0.8965, 0.3854, 0.2186, -0.8965, 0.3854, 0.2186, -0.8965, 0.3854, 0.2186, -0.8965, 0.3854, 0.2186, -0.3509, 0.6079, 0.7122, -0.3509, 0.6079, 0.7122, -0.3509, 0.6079, 0.7122, 0.4433, 0.8958, 0.03068, 0.4433, 0.8958, 0.03068, 0.4433, 0.8958, 0.03068, 0.4433, 0.8958, 0.03068, -0.6433, -0.7566, 0.117, -0.6433, -0.7566, 0.117, -0.6433, -0.7566, 0.117, -0.6433, -0.7566, 0.117, 0.004336, 0.6616, 0.7498, 0.004336, 0.6616, 0.7498, 0.004336, 0.6616, 0.7498, 0.004336, 0.6616, 0.7498, -0.4998, 0.8657, 0.02852, -0.4998, 0.8657, 0.02852, -0.4998, 0.8657, 0.02852, -0.4998, 0.8657, 0.02852, -0.02718, 0.985, 0.1704, -0.02718, 0.985, 0.1704, -0.02718, 0.985, 0.1704, -0.02718, 0.985, 0.1704, -0.3288, -0.3713, -0.8684, -0.3281, -0.3719, -0.8683, -0.03431, -0.5813, -0.813, 0.2742, -0.5382, -0.7969, 0.2742, -0.5382, -0.7969, -0.1737, -0.2785, -0.9446, 0.2261, -0.338, -0.9136, 0.3226, -0.3312, -0.8867, 0.3297, -0.3673, -0.8697, 0.2262, -0.338, -0.9136, 0.2055, -0.2229, -0.9529, 0.3226, -0.3311, -0.8867, 0.2055, -0.2229, -0.9529, 0.09499, -0.1031, -0.9901, 0.3112, -0.348, -0.8843, 0.3104, -0.3488, -0.8843, 0.4781, -0.1856, -0.8585, 0.5419, 0.08673, -0.8359, 0.1572, -0.2657, -0.9511, 0.3792, 0.08805, -0.9211, 0.5419, 0.08673, -0.8359, 0.413, 0.1782, -0.8931, 0.446, 0.1707, -0.8786, 0.3792, 0.08804, -0.9211, 0.2705, 0.1076, -0.9567, 0.4129, 0.1782, -0.8931, 0.2705, 0.1076, -0.9567, 0.1314, 0.05231, -0.99, -0.001463, 0.0004247, -1.0, -0.001463, 0.0004247, -1.0, -0.001901, 0.0002299, -1.0, -0.001901, 0.0002298, -1.0, -0.001915, 0.0002236, -1.0, -0.004193, -0.0007896, -1.0, -0.001915, 0.0002234, -1.0, 0.004781, 0.4318, -0.902, 0.009814, 0.4318, -0.9019, -0.239, 0.4183, -0.8763, -0.4589, 0.2546, -0.8512, -0.4589, 0.2546, -0.8512, 0.002912, 0.2873, -0.9578, -0.3464, 0.1394, -0.9277, -0.4276, 0.07943, -0.9005, -0.4372, 0.09166, -0.8947, -0.3465, 0.1394, -0.9277, -0.2782, 0.05282, -0.9591, -0.148, 0.02419, -0.9887, -0.4276, 0.07939, -0.9005, -0.2781, 0.05282, -0.9591, -0.3477, 0.09024, -0.9333, -0.1124, 0.4853, -0.8671, -0.273, 0.1104, -0.9557, -0.3969, -0.3158, -0.8618, -0.3477, 0.09015, -0.9333, -0.2731, 0.1103, -0.9556, -0.1363, -0.2696, -0.9533, -0.1973, -0.4048, -0.8928, -0.2115, -0.413, -0.8858, -0.2294, -0.3066, -0.9238, -0.05108, 0.4463, -0.8934, -0.04347, 0.4592, -0.8873, 0.02877, 0.3694, -0.9288, -0.0291, 0.2924, -0.9558, -0.02911, 0.2924, -0.9559, -0.01474, 0.1504, -0.9885, -0.05108, 0.4463, -0.8934, 0.5434, 0.147, -0.8265, 0.2841, 0.104, -0.9532, 0.1185, 0.5014, -0.8571, -0.6686, -0.08232, 0.739, -0.6686, -0.08232, 0.739, -0.6686, -0.08232, 0.739, -0.5185, 0.4138, 0.7483, -0.5185, 0.4138, 0.7483, -0.5185, 0.4138, 0.7483, -0.9925, -0.1222, -0.0009301, -0.9925, -0.1222, -0.0009301, -0.9925, -0.1222, -0.0009301, -0.9925, -0.1222, -0.0009301, -0.7814, 0.6237, 0.02143, -0.7814, 0.6237, 0.02143, -0.7814, 0.6237, 0.02143, -0.7814, 0.6237, 0.02143, -0.08691, 0.07662, 0.9933, -0.08691, 0.07662, 0.9933, -0.08691, 0.07662, 0.9933, 0.1017, 0.03535, 0.9942, 0.1017, 0.03535, 0.9942, 0.1017, 0.03535, 0.9942, -0.01224, 0.09647, 0.9953, -0.01224, 0.09647, 0.9953, -0.01224, 0.09647, 0.9953, 0.00485, 0.4318, -0.902, 0.2073, 0.4232, -0.882, 0.009932, 0.4318, -0.9019, 0.3401, 0.1505, -0.9283, 0.4309, 0.1031, -0.8965, 0.4203, 0.08876, -0.903, 0.2717, 0.05883, -0.9606, 0.1489, 0.02708, -0.9885, 0.2717, 0.05881, -0.9606, 0.4203, 0.08877, -0.903, -0.02751, 0.3801, -0.9245, 0.0248, 0.4707, -0.8819, 0.03434, 0.4533, -0.8907, 0.01819, 0.3057, -0.9519, 0.009709, 0.1546, -0.9879, 0.01822, 0.3057, -0.9519, 0.03435, 0.4533, -0.8907, -0.1123, 0.4854, -0.8671, -0.09926, 0.5018, -0.8593, -0.02754, 0.3801, -0.9245, -0.2731, 0.1104, -0.9556, -0.3969, -0.3159, -0.8618, -0.273, 0.1103, -0.9557, -0.2295, -0.3066, -0.9238, -0.3958, -0.334, -0.8554, -0.3288, -0.3713, -0.8683, -0.5252, -0.1766, -0.8325, -0.3281, -0.3719, -0.8683, -0.3867, 0.09851, -0.9169, -0.448, 0.1987, -0.8717, -0.4134, 0.2028, -0.8877, -0.2772, 0.1248, -0.9527, -0.1333, 0.05978, -0.9893, -0.2772, 0.1248, -0.9527, -0.4134, 0.2028, -0.8877, 0.3112, -0.3481, -0.8843, 0.0505, -0.542, -0.8389, 0.3103, -0.3488, -0.8843, -0.221, -0.3483, -0.9109, -0.3158, -0.3642, -0.8761, -0.3087, -0.3182, -0.8964, -0.2018, -0.2208, -0.9542, -0.1027, -0.1062, -0.989, -0.2018, -0.2208, -0.9542, -0.3087, -0.3182, -0.8964, 0.284, 0.104, -0.9532, 0.02878, 0.3694, -0.9288, 0.1104, 0.5043, -0.8564, 0.1184, 0.5014, -0.8571, 0.5434, 0.1469, -0.8265, 0.4005, -0.3749, -0.8361, 0.2841, 0.104, -0.9531, 0.4005, -0.3749, -0.8361, 0.3947, -0.3815, -0.8359, 0.2372, -0.2979, -0.9247, 0.284, 0.104, -0.9532, 0.2372, -0.2979, -0.9247, 0.223, -0.3936, -0.8918, 0.2038, -0.3847, -0.9003, 0.1345, -0.2506, -0.9587, 0.06456, -0.129, -0.9895, 0.1344, -0.2505, -0.9587, 0.2038, -0.3846, -0.9003, 0.34, 0.1505, -0.9283, 0.002954, 0.2873, -0.9578, 0.452, 0.2577, -0.854, 0.452, 0.2577, -0.854, -0.3868, 0.09848, -0.9169, -0.1737, -0.2785, -0.9446, -0.5796, 0.06754, -0.8121, -0.5796, 0.06754, -0.8121, -0.221, -0.3484, -0.9109, 0.1572, -0.2657, -0.9511, -0.2633, -0.5391, -0.8, -0.2633, -0.5391, -0.8, -0.3464, 0.1394, -0.9277, 0.34, 0.1505, -0.9283, 0.2716, 0.05881, -0.9606, -0.2781, 0.05278, -0.9591, -0.2294, -0.3066, -0.9238, -0.02751, 0.3801, -0.9246, 0.01822, 0.3056, -0.952, -0.1362, -0.2695, -0.9533, 0.2261, -0.338, -0.9136, -0.3867, 0.09846, -0.9169, -0.2771, 0.1248, -0.9527, 0.2054, -0.2229, -0.953, 0.3791, 0.08805, -0.9211, -0.2209, -0.3483, -0.911, -0.2017, -0.2207, -0.9542, 0.2704, 0.1075, -0.9567, 0.02876, 0.3694, -0.9288, 0.2372, -0.2978, -0.9247, 0.1344, -0.2505, -0.9587, -0.0291, 0.2923, -0.9559, -0.3464, 0.1394, -0.9277, 0.002916, 0.2873, -0.9578, 0.34, 0.1505, -0.9283, -0.2731, 0.1103, -0.9556, -0.02758, 0.3801, -0.9245, -0.2294, -0.3066, -0.9238, 0.2261, -0.338, -0.9136, -0.1737, -0.2785, -0.9446, -0.3868, 0.09844, -0.9169, 0.3791, 0.08801, -0.9211, 0.1572, -0.2657, -0.9512, -0.221, -0.3483, -0.911, 0.02878, 0.3693, -0.9288, 0.284, 0.1039, -0.9532, 0.2372, -0.2978, -0.9247, -0.02909, 0.2923, -0.9559, 0.1344, -0.2505, -0.9587, 0.06452, -0.129, -0.9895, -0.01473, 0.1503, -0.9885, -0.2781, 0.05279, -0.9591, 0.2716, 0.05877, -0.9606, 0.1489, 0.02705, -0.9885, -0.1479, 0.02415, -0.9887, -0.1362, -0.2695, -0.9533, 0.01819, 0.3056, -0.952, 0.009711, 0.1545, -0.9879, -0.06742, -0.1307, -0.9891, 0.2055, -0.2229, -0.953, -0.2772, 0.1248, -0.9527, -0.1333, 0.05976, -0.9893, 0.09496, -0.1031, -0.9901, 0.2704, 0.1075, -0.9567, -0.2017, -0.2207, -0.9543, -0.1026, -0.1061, -0.989, 0.1313, 0.05226, -0.99, -0.1362, -0.2696, -0.9533, -0.06744, -0.1308, -0.9891, -0.1974, -0.4049, -0.8928, 0.1988, 0.04109, 0.9792, 0.1988, 0.04109, 0.9792, 0.1988, 0.04109, 0.9792, 0.1988, 0.04109, 0.9792, 0.1117, -0.1632, 0.9803, 0.1117, -0.1632, 0.9803, 0.1117, -0.1632, 0.9803, 0.1117, -0.1632, 0.9803, -0.122, -0.178, 0.9764, -0.122, -0.178, 0.9764, -0.122, -0.178, 0.9764, -0.122, -0.178, 0.9764, 0.1321, -0.1777, 0.9752, 0.1321, -0.1777, 0.9752, 0.1321, -0.1777, 0.9752, 0.1321, -0.1777, 0.9752, -0.1253, -0.1789, 0.9759, -0.1253, -0.1789, 0.9759, -0.1253, -0.1789, 0.9759, -0.1253, -0.1789, 0.9759, -0.1998, 0.09025, 0.9757, -0.1998, 0.09025, 0.9757, -0.1998, 0.09025, 0.9757, -0.1998, 0.09025, 0.9757, 0.2234, 0.04686, 0.9736, 0.2234, 0.04686, 0.9736, 0.2234, 0.04686, 0.9736, 0.2234, 0.04686, 0.9736, -0.2004, 0.08689, 0.9758, -0.2004, 0.08689, 0.9758, -0.2004, 0.08689, 0.9758, -0.2004, 0.08689, 0.9758, 0.003821, 0.2423, 0.9702, 0.003821, 0.2423, 0.9702, 0.003821, 0.2423, 0.9702, 0.003821, 0.2423, 0.9702, 0.004177, 0.2208, 0.9753, 0.004177, 0.2208, 0.9753, 0.004177, 0.2208, 0.9753, 0.004177, 0.2208, 0.9753])] * 3)])

# ---- objects
ob_sm_prop_starfish_01 = bpy.data.objects.new('SM_Prop_Starfish_01', me_mesh)

# ---- transforms, parenting, visibility, modifiers, constraints
ob_sm_prop_starfish_01.location = (0.0, 0.0, 0.0)
ob_sm_prop_starfish_01.color = (0.8, 0.8, 0.8, 1.0)

# ---- collection membership
col_sm_prop_starfish_01.objects.link(ob_sm_prop_starfish_01)

# ---- scene / render settings (as saved in the file)
scene.frame_start = 1; scene.frame_end = 250; scene.frame_set(1)
scene.render.engine = 'BLENDER_EEVEE_NEXT'
bpy.context.view_layer.update()

# ---- added for rendering (the .blend has no active camera and no usable light): camera, sun
cam_auto = bpy.data.cameras.new('AutoCamera')
cam_auto.lens = 50.0
cam_auto.sensor_width = 36.0
cam_auto.clip_end = 1000.0
ob_auto_camera = bpy.data.objects.new('AutoCamera', cam_auto)
scene.collection.objects.link(ob_auto_camera)
ob_auto_camera.location = (0.235573, -0.274874, 0.209803)
ob_auto_camera.rotation_euler = (1.09748, -7.21219e-08, 0.694738)
scene.camera = ob_auto_camera
light_auto_sun = bpy.data.lights.new('AutoSun', 'SUN')
light_auto_sun.energy = 3.0
light_auto_sun.angle = 0.0523599
ob_auto_sun = bpy.data.objects.new('AutoSun', light_auto_sun)
scene.collection.objects.link(ob_auto_sun)
ob_auto_sun.rotation_euler = (0.872665, 0.174533, 0.523599)
bpy.context.view_layer.update()
